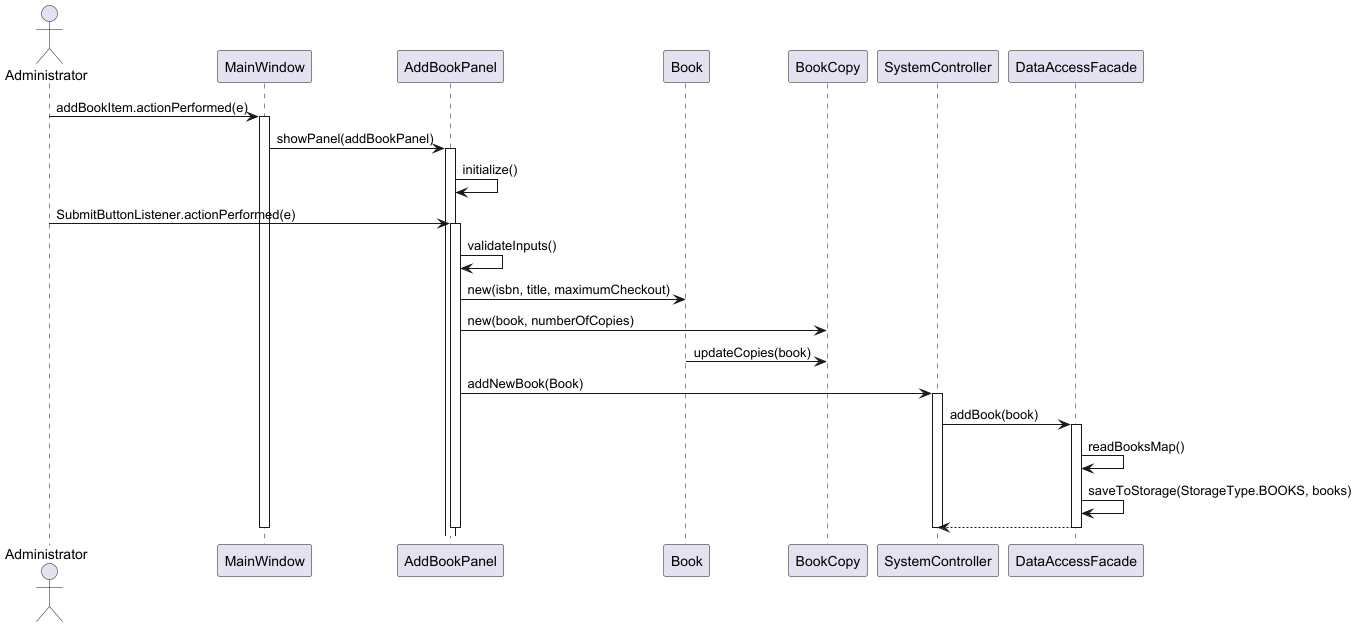

The diagram above was rendered by PlantUML. Its source (embedded in the PNG):
@startuml
actor Administrator

Administrator -> MainWindow : addBookItem.actionPerformed(e)
activate MainWindow

MainWindow -> AddBookPanel : showPanel(addBookPanel)
activate AddBookPanel

AddBookPanel -> AddBookPanel : initialize()

Administrator -> AddBookPanel : SubmitButtonListener.actionPerformed(e)
activate AddBookPanel

AddBookPanel -> AddBookPanel : validateInputs()

AddBookPanel -> Book : new(isbn, title, maximumCheckout)

AddBookPanel -> BookCopy : new(book, numberOfCopies)

Book -> BookCopy: updateCopies(book)

AddBookPanel -> SystemController : addNewBook(Book)
activate SystemController

SystemController -> DataAccessFacade : addBook(book)
activate DataAccessFacade

DataAccessFacade -> DataAccessFacade : readBooksMap()
DataAccessFacade -> DataAccessFacade : saveToStorage(StorageType.BOOKS, books)

return

deactivate DataAccessFacade

deactivate SystemController

deactivate AddBookPanel

deactivate MainWindow
@enduml